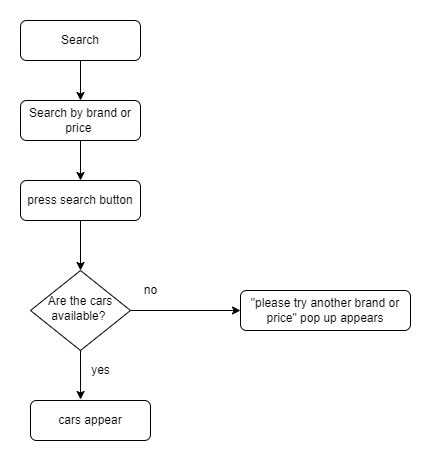

The diagram above was exported from draw.io. Its source (the exported page's mxGraphModel, read from the mxfile embedded in the PNG):
<mxGraphModel dx="1114" dy="527" grid="1" gridSize="10" guides="1" tooltips="1" connect="1" arrows="1" fold="1" page="1" pageScale="1" pageWidth="827" pageHeight="1169" math="0" shadow="0">
  <root>
    <mxCell id="WIyWlLk6GJQsqaUBKTNV-0" />
    <mxCell id="WIyWlLk6GJQsqaUBKTNV-1" parent="WIyWlLk6GJQsqaUBKTNV-0" />
    <mxCell id="b47fjNdSutt7oXxA7uPd-4" style="edgeStyle=orthogonalEdgeStyle;rounded=0;orthogonalLoop=1;jettySize=auto;html=1;exitX=0.5;exitY=1;exitDx=0;exitDy=0;" edge="1" parent="WIyWlLk6GJQsqaUBKTNV-1" source="WIyWlLk6GJQsqaUBKTNV-3" target="b47fjNdSutt7oXxA7uPd-0">
      <mxGeometry relative="1" as="geometry" />
    </mxCell>
    <mxCell id="WIyWlLk6GJQsqaUBKTNV-3" value="Search" style="rounded=1;whiteSpace=wrap;html=1;fontSize=12;glass=0;strokeWidth=1;shadow=0;" parent="WIyWlLk6GJQsqaUBKTNV-1" vertex="1">
      <mxGeometry x="160" y="80" width="120" height="40" as="geometry" />
    </mxCell>
    <mxCell id="b47fjNdSutt7oXxA7uPd-7" style="edgeStyle=orthogonalEdgeStyle;rounded=0;orthogonalLoop=1;jettySize=auto;html=1;exitX=1;exitY=0.5;exitDx=0;exitDy=0;entryX=0;entryY=0.5;entryDx=0;entryDy=0;" edge="1" parent="WIyWlLk6GJQsqaUBKTNV-1" source="WIyWlLk6GJQsqaUBKTNV-6" target="WIyWlLk6GJQsqaUBKTNV-7">
      <mxGeometry relative="1" as="geometry" />
    </mxCell>
    <mxCell id="b47fjNdSutt7oXxA7uPd-8" style="edgeStyle=orthogonalEdgeStyle;rounded=0;orthogonalLoop=1;jettySize=auto;html=1;exitX=0.5;exitY=1;exitDx=0;exitDy=0;entryX=0.417;entryY=-0.025;entryDx=0;entryDy=0;entryPerimeter=0;" edge="1" parent="WIyWlLk6GJQsqaUBKTNV-1" source="WIyWlLk6GJQsqaUBKTNV-6" target="b47fjNdSutt7oXxA7uPd-3">
      <mxGeometry relative="1" as="geometry" />
    </mxCell>
    <mxCell id="WIyWlLk6GJQsqaUBKTNV-6" value="Are the cars available?&amp;nbsp;" style="rhombus;whiteSpace=wrap;html=1;shadow=0;fontFamily=Helvetica;fontSize=12;align=center;strokeWidth=1;spacing=6;spacingTop=-4;" parent="WIyWlLk6GJQsqaUBKTNV-1" vertex="1">
      <mxGeometry x="170" y="330" width="100" height="80" as="geometry" />
    </mxCell>
    <mxCell id="WIyWlLk6GJQsqaUBKTNV-7" value="&quot;please try another brand or price&quot; pop up appears" style="rounded=1;whiteSpace=wrap;html=1;fontSize=12;glass=0;strokeWidth=1;shadow=0;" parent="WIyWlLk6GJQsqaUBKTNV-1" vertex="1">
      <mxGeometry x="380" y="350" width="170" height="40" as="geometry" />
    </mxCell>
    <mxCell id="b47fjNdSutt7oXxA7uPd-5" style="edgeStyle=orthogonalEdgeStyle;rounded=0;orthogonalLoop=1;jettySize=auto;html=1;exitX=0.5;exitY=1;exitDx=0;exitDy=0;entryX=0.5;entryY=0;entryDx=0;entryDy=0;" edge="1" parent="WIyWlLk6GJQsqaUBKTNV-1" source="b47fjNdSutt7oXxA7uPd-0" target="b47fjNdSutt7oXxA7uPd-2">
      <mxGeometry relative="1" as="geometry" />
    </mxCell>
    <mxCell id="b47fjNdSutt7oXxA7uPd-0" value="Search by brand or price&amp;nbsp;" style="rounded=1;whiteSpace=wrap;html=1;fontSize=12;glass=0;strokeWidth=1;shadow=0;" vertex="1" parent="WIyWlLk6GJQsqaUBKTNV-1">
      <mxGeometry x="160" y="160" width="120" height="40" as="geometry" />
    </mxCell>
    <mxCell id="b47fjNdSutt7oXxA7uPd-6" style="edgeStyle=orthogonalEdgeStyle;rounded=0;orthogonalLoop=1;jettySize=auto;html=1;exitX=0.5;exitY=1;exitDx=0;exitDy=0;" edge="1" parent="WIyWlLk6GJQsqaUBKTNV-1" source="b47fjNdSutt7oXxA7uPd-2" target="WIyWlLk6GJQsqaUBKTNV-6">
      <mxGeometry relative="1" as="geometry" />
    </mxCell>
    <mxCell id="b47fjNdSutt7oXxA7uPd-2" value="press search button" style="rounded=1;whiteSpace=wrap;html=1;fontSize=12;glass=0;strokeWidth=1;shadow=0;" vertex="1" parent="WIyWlLk6GJQsqaUBKTNV-1">
      <mxGeometry x="160" y="240" width="120" height="40" as="geometry" />
    </mxCell>
    <mxCell id="b47fjNdSutt7oXxA7uPd-3" value="cars appear" style="rounded=1;whiteSpace=wrap;html=1;fontSize=12;glass=0;strokeWidth=1;shadow=0;" vertex="1" parent="WIyWlLk6GJQsqaUBKTNV-1">
      <mxGeometry x="170" y="460" width="120" height="40" as="geometry" />
    </mxCell>
    <mxCell id="b47fjNdSutt7oXxA7uPd-9" value="no" style="text;html=1;align=center;verticalAlign=middle;resizable=0;points=[];autosize=1;strokeColor=none;fillColor=none;" vertex="1" parent="WIyWlLk6GJQsqaUBKTNV-1">
      <mxGeometry x="270" y="335" width="40" height="30" as="geometry" />
    </mxCell>
    <mxCell id="b47fjNdSutt7oXxA7uPd-10" value="yes" style="text;html=1;align=center;verticalAlign=middle;resizable=0;points=[];autosize=1;strokeColor=none;fillColor=none;" vertex="1" parent="WIyWlLk6GJQsqaUBKTNV-1">
      <mxGeometry x="220" y="415" width="40" height="30" as="geometry" />
    </mxCell>
  </root>
</mxGraphModel>